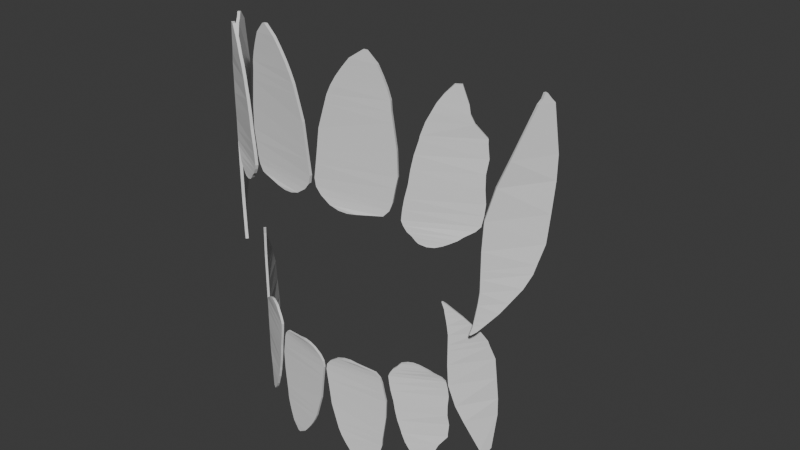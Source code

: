# Source: Fangs.blend  (saved by Blender 4.0.36; exported with 4.5.12 LTS)
import bpy
from mathutils import Matrix  # noqa: F401  (used for matrix-valued properties, if any)

bpy.ops.wm.read_factory_settings(use_empty=True)
scene = bpy.context.scene
scene.name = 'Scene'

# ---- collections
col_collection = bpy.data.collections.new('Collection'); scene.collection.children.link(col_collection)

# ---- world
world_world = bpy.data.worlds.new('World'); scene.world = world_world
world_world.use_nodes = True; world_world.node_tree.nodes.clear()
_N = world_world.node_tree.nodes; _L = world_world.node_tree.links
n0 = _N.new('ShaderNodeOutputWorld'); n0.name = 'World Output'; n0.location = (300, 300)
n1 = _N.new('ShaderNodeBackground'); n1.name = 'Background'; n1.location = (10, 300)
n1.inputs[0].default_value = (0.05088, 0.05088, 0.05088, 1.0)
_L.new(n1.outputs[0], n0.inputs[0])
n0.is_active_output = True
world_world.color = (0.05088, 0.05088, 0.05088)
world_world.use_sun_shadow = False
world_world.sun_shadow_jitter_overblur = 0.0

# ---- meshes
me_plane_001 = bpy.data.meshes.new('Plane.001')
me_plane_001.from_pydata([(0.5772, -0.9091, 1.451), (0.1191, -0.9949, 1.484), (0.6051, -0.9002, 1.113), (0.04594, -0.998, 1.154), (0.5998, -0.9019, 1.281), (0.0679, -0.9971, 1.32), (0.5894, -0.9052, 1.037), (0.03501, -0.9985, 1.077), (0.5715, -0.9109, 0.9374), (0.02048, -0.9991, 0.9773), (0.5528, -0.9168, 0.8846), (0.03038, -0.9987, 0.9224), (0.5134, -0.9293, 0.8419), (0.06834, -0.9971, 0.874), (0.3363, -0.9703, 0.8123), (0.1373, -0.9941, 0.8266), (0.2684, -0.9796, 0.8013), (0.2034, -0.988, 0.8059), (0.4179, -0.9524, 1.861), (0.3925, -0.958, 1.863), (0.5678, -0.912, 1.518), (0.5636, -0.9134, 1.585), (0.5439, -0.9196, 1.653), (0.5173, -0.9281, 1.721), (0.4856, -0.9376, 1.79), (0.3064, -0.9747, 1.803), (0.2551, -0.9813, 1.74), (0.209, -0.9873, 1.677), (0.1702, -0.9923, 1.613), (0.1394, -0.994, 1.549), (1.311, -0.285, 1.256), (1.155, -0.5524, 1.256), (1.293, -0.3289, 1.585), (1.245, -0.4271, 1.585), (1.282, -0.3516, 1.612), (1.255, -0.406, 1.612), (1.269, -0.3784, 1.649), (1.261, -0.3934, 1.649), (1.31, -0.2875, 1.087), (1.102, -0.6044, 1.087), (1.303, -0.3099, 0.8711), (1.057, -0.649, 0.8711), (1.293, -0.3288, 0.6733), (1.05, -0.6564, 0.6733), (1.269, -0.3784, 0.5388), (1.05, -0.6564, 0.5388), (1.259, -0.3974, 0.4808), (1.05, -0.6564, 0.4808), (1.228, -0.4521, 0.3885), (1.05, -0.6564, 0.3885), (1.178, -0.5202, 0.2988), (1.041, -0.6627, 0.2988), (1.14, -0.567, 0.2329), (1.033, -0.669, 0.2329), (1.098, -0.6086, 0.1781), (1.025, -0.6748, 0.1781), (1.074, -0.6323, 0.1472), (1.021, -0.6775, 0.1472), (1.042, -0.6623, 0.1066), (1.011, -0.6849, 0.1066), (1.014, -0.683, 0.083), (1.005, -0.6897, 0.083), (1.062, -0.6438, 1.368), (0.7236, -0.8538, 1.368), (0.9401, -0.7381, 1.72), (0.9007, -0.7626, 1.72), (0.9562, -0.7261, 1.661), (0.9723, -0.714, 1.602), (0.9792, -0.7089, 1.544), (1.002, -0.6915, 1.485), (0.7578, -0.8391, 1.485), (0.786, -0.8269, 1.544), (0.813, -0.8125, 1.602), (0.8507, -0.791, 1.661), (1.062, -0.6438, 1.398), (0.7295, -0.8513, 1.398), (1.062, -0.6438, 0.9855), (0.6441, -0.8878, 0.9855), (1.069, -0.6375, 1.273), (1.057, -0.6492, 1.177), (1.057, -0.6492, 1.081), (0.6651, -0.879, 1.081), (0.678, -0.8734, 1.177), (0.6967, -0.8654, 1.273), (1.056, -0.6501, 0.9104), (0.6319, -0.8917, 0.9104), (1.045, -0.6602, 0.8392), (0.6247, -0.894, 0.8392), (1.019, -0.6791, 0.8061), (0.6367, -0.8902, 0.8061), (0.9625, -0.7213, 0.7667), (0.6598, -0.8813, 0.7667), (0.935, -0.7418, 0.7413), (0.6879, -0.8692, 0.7413), (0.892, -0.7676, 0.7158), (0.7071, -0.8609, 0.7158), (0.8588, -0.7864, 0.698), (0.7247, -0.8533, 0.698), (0.8148, -0.8114, 0.6827), (0.7711, -0.8333, 0.6827), (0.5706, -0.889, 1.451), (0.1178, -0.9738, 1.484), (0.5982, -0.8802, 1.113), (0.04544, -0.9769, 1.154), (0.593, -0.8819, 1.281), (0.06715, -0.976, 1.32), (0.5827, -0.8851, 1.037), (0.03463, -0.9774, 1.077), (0.5651, -0.8907, 0.9374), (0.02026, -0.978, 0.9773), (0.5465, -0.8966, 0.8846), (0.03005, -0.9776, 0.9224), (0.5077, -0.909, 0.8419), (0.0676, -0.976, 0.874), (0.3326, -0.9495, 0.8123), (0.1358, -0.973, 0.8266), (0.2654, -0.9587, 0.8013), (0.2011, -0.967, 0.8059), (0.4132, -0.9318, 1.861), (0.3881, -0.9373, 1.863), (0.5614, -0.8919, 1.518), (0.5572, -0.8932, 1.585), (0.5378, -0.8994, 1.653), (0.5115, -0.9077, 1.721), (0.4802, -0.9172, 1.79), (0.303, -0.9539, 1.803), (0.2523, -0.9604, 1.74), (0.2067, -0.9663, 1.677), (0.1683, -0.9712, 1.613), (0.1379, -0.9729, 1.549), (1.291, -0.2779, 1.256), (1.139, -0.5386, 1.256), (1.274, -0.3206, 1.585), (1.226, -0.4163, 1.585), (1.263, -0.3427, 1.612), (1.237, -0.3957, 1.612), (1.25, -0.3688, 1.649), (1.243, -0.3835, 1.649), (1.29, -0.2803, 1.087), (1.087, -0.5895, 1.087), (1.283, -0.3021, 0.8711), (1.043, -0.6331, 0.8711), (1.274, -0.3205, 0.6733), (1.036, -0.6404, 0.6733), (1.25, -0.3689, 0.5388), (1.036, -0.6404, 0.5388), (1.241, -0.3873, 0.4808), (1.036, -0.6404, 0.4808), (1.21, -0.4407, 0.3885), (1.036, -0.6404, 0.3885), (1.162, -0.5072, 0.2988), (1.028, -0.6466, 0.2988), (1.124, -0.5529, 0.2329), (1.019, -0.6528, 0.2329), (1.083, -0.5936, 0.1781), (1.012, -0.6585, 0.1781), (1.06, -0.6167, 0.1472), (1.008, -0.661, 0.1472), (1.028, -0.6462, 0.1066), (0.9983, -0.6683, 0.1066), (1.001, -0.6665, 0.083), (0.9919, -0.6731, 0.083), (1.048, -0.628, 1.368), (0.7151, -0.8345, 1.368), (0.9283, -0.7205, 1.72), (0.8895, -0.7447, 1.72), (0.9441, -0.7087, 1.661), (0.9599, -0.6969, 1.602), (0.9667, -0.6919, 1.544), (0.9895, -0.6748, 1.485), (0.7488, -0.8199, 1.485), (0.7766, -0.808, 1.544), (0.8032, -0.7937, 1.602), (0.8404, -0.7726, 1.661), (1.048, -0.6281, 1.398), (0.7209, -0.8319, 1.398), (1.048, -0.628, 0.9855), (0.6367, -0.868, 0.9855), (1.054, -0.6219, 1.273), (1.043, -0.6333, 1.177), (1.043, -0.6333, 1.081), (0.6575, -0.8593, 1.081), (0.6702, -0.8538, 1.177), (0.6886, -0.8459, 1.273), (1.042, -0.6342, 0.9104), (0.6247, -0.8718, 0.9104), (1.031, -0.6441, 0.8392), (0.6175, -0.8741, 0.8392), (1.006, -0.6626, 0.8061), (0.6294, -0.8703, 0.8061), (0.9503, -0.7041, 0.7667), (0.6523, -0.8615, 0.7667), (0.9233, -0.7242, 0.7413), (0.6799, -0.8496, 0.7413), (0.881, -0.7495, 0.7158), (0.6989, -0.8414, 0.7158), (0.8483, -0.7681, 0.698), (0.7162, -0.834, 0.698), (0.805, -0.7927, 0.6827), (0.762, -0.8143, 0.6827), (0.4543, -0.8748, -0.8421), (0.09058, -0.9429, -0.8685), (0.4765, -0.8677, -0.5738), (0.03253, -0.9454, -0.606), (0.4723, -0.869, -0.7075), (0.04996, -0.9446, -0.7381), (0.4641, -0.8717, -0.5135), (0.02385, -0.9458, -0.5454), (0.4499, -0.8762, -0.4344), (0.01231, -0.9463, -0.4661), (0.4349, -0.8809, -0.3925), (0.02017, -0.9459, -0.4225), (0.4037, -0.8908, -0.3586), (0.05032, -0.9446, -0.3841), (0.2631, -0.9234, -0.3351), (0.1051, -0.9423, -0.3464), (0.2091, -0.9308, -0.3263), (0.1575, -0.9374, -0.33), (0.3278, -0.9092, -1.168), (0.3077, -0.9136, -1.169), (0.4469, -0.8771, -0.8954), (0.4436, -0.8782, -0.9484), (0.4279, -0.8831, -1.002), (0.4068, -0.8898, -1.057), (0.3816, -0.8974, -1.111), (0.2393, -0.9269, -1.122), (0.1986, -0.9321, -1.072), (0.162, -0.9368, -1.022), (0.1312, -0.9408, -0.9711), (0.1068, -0.9422, -0.9201), (1.037, -0.3792, -0.6875), (0.9127, -0.5916, -0.6875), (1.023, -0.4141, -0.9487), (0.9843, -0.492, -0.9487), (1.014, -0.4321, -0.9697), (0.9926, -0.4753, -0.9697), (1.003, -0.4534, -0.9992), (0.9975, -0.4653, -0.9992), (1.036, -0.3812, -0.5535), (0.8711, -0.6328, -0.5535), (1.03, -0.399, -0.3818), (0.8354, -0.6682, -0.3818), (1.023, -0.414, -0.2247), (0.8294, -0.6741, -0.2247), (1.003, -0.4534, -0.1179), (0.8294, -0.6741, -0.1179), (0.996, -0.4684, -0.07184), (0.8294, -0.6741, -0.07184), (0.9711, -0.5119, 0.001458), (0.8294, -0.6741, 0.001458), (0.9315, -0.566, 0.07266), (0.8227, -0.6791, 0.07266), (0.9011, -0.6031, 0.125), (0.816, -0.6842, 0.125), (0.8677, -0.6362, 0.1685), (0.8098, -0.6888, 0.1685), (0.8488, -0.655, 0.193), (0.807, -0.6909, 0.193), (0.8231, -0.6788, 0.2253), (0.7991, -0.6967, 0.2253), (0.8011, -0.6952, 0.244), (0.794, -0.7006, 0.244), (0.8395, -0.6641, -0.7765), (0.5706, -0.8309, -0.7765), (0.7425, -0.739, -1.055), (0.7112, -0.7585, -1.055), (0.7553, -0.7294, -1.009), (0.7681, -0.7199, -0.9625), (0.7736, -0.7158, -0.916), (0.792, -0.702, -0.8695), (0.5977, -0.8192, -0.8695), (0.6201, -0.8095, -0.916), (0.6416, -0.798, -0.9625), (0.6715, -0.781, -1.009), (0.8395, -0.6642, -0.7998), (0.5753, -0.8288, -0.7998), (0.8395, -0.6641, -0.4726), (0.5074, -0.8579, -0.4726), (0.8445, -0.6591, -0.7005), (0.8352, -0.6684, -0.6245), (0.8352, -0.6684, -0.5485), (0.5242, -0.8508, -0.5485), (0.5344, -0.8465, -0.6245), (0.5492, -0.8401, -0.7005), (0.8345, -0.6691, -0.413), (0.4978, -0.861, -0.413), (0.8255, -0.6771, -0.3564), (0.492, -0.8628, -0.3564), (0.8053, -0.6921, -0.3302), (0.5016, -0.8598, -0.3302), (0.7603, -0.7257, -0.2988), (0.52, -0.8527, -0.2988), (0.7385, -0.742, -0.2786), (0.5422, -0.8431, -0.2786), (0.7043, -0.7624, -0.2584), (0.5575, -0.8365, -0.2584), (0.6779, -0.7774, -0.2443), (0.5714, -0.8305, -0.2443), (0.643, -0.7972, -0.2322), (0.6083, -0.8146, -0.2322), (0.4491, -0.8588, -0.8421), (0.08955, -0.9262, -0.8685), (0.471, -0.8519, -0.5738), (0.03213, -0.9286, -0.606), (0.4669, -0.8532, -0.7075), (0.04937, -0.9279, -0.7381), (0.4588, -0.8557, -0.5135), (0.02355, -0.929, -0.5454), (0.4447, -0.8602, -0.4344), (0.01213, -0.9295, -0.4661), (0.43, -0.8649, -0.3925), (0.01991, -0.9291, -0.4225), (0.3991, -0.8747, -0.3586), (0.04972, -0.9279, -0.3841), (0.2602, -0.9068, -0.3351), (0.1039, -0.9255, -0.3464), (0.2068, -0.9142, -0.3263), (0.1557, -0.9207, -0.33), (0.3242, -0.8928, -1.168), (0.3042, -0.8972, -1.169), (0.4418, -0.8611, -0.8954), (0.4385, -0.8622, -0.9484), (0.4231, -0.8671, -1.002), (0.4022, -0.8737, -1.057), (0.3773, -0.8812, -1.111), (0.2366, -0.9103, -1.122), (0.1964, -0.9155, -1.072), (0.1602, -0.9202, -1.022), (0.1297, -0.9241, -0.9711), (0.1056, -0.9255, -0.9201), (1.021, -0.3736, -0.6875), (0.9, -0.5806, -0.6875), (1.007, -0.4075, -0.9487), (0.9699, -0.4835, -0.9487), (0.9987, -0.425, -0.9697), (0.9779, -0.4672, -0.9697), (0.9885, -0.4458, -0.9992), (0.9827, -0.4574, -0.9992), (1.021, -0.3755, -0.5535), (0.8592, -0.621, -0.5535), (1.015, -0.3928, -0.3818), (0.8243, -0.6556, -0.3818), (1.007, -0.4074, -0.2247), (0.8185, -0.6614, -0.2247), (0.9884, -0.4458, -0.1179), (0.8185, -0.6614, -0.1179), (0.9812, -0.4605, -0.07184), (0.8185, -0.6614, -0.07184), (0.957, -0.5029, 0.001458), (0.8185, -0.6614, 0.001458), (0.9183, -0.5556, 0.07266), (0.8119, -0.6663, 0.07266), (0.8886, -0.5919, 0.125), (0.8053, -0.6712, 0.125), (0.8559, -0.6243, 0.1685), (0.7992, -0.6758, 0.1685), (0.8374, -0.6426, 0.193), (0.7965, -0.6778, 0.193), (0.8123, -0.666, 0.2253), (0.7887, -0.6836, 0.2253), (0.7907, -0.6821, 0.244), (0.7837, -0.6874, 0.244), (0.8283, -0.6516, -0.7765), (0.5638, -0.8155, -0.7765), (0.7331, -0.7251, -1.055), (0.7023, -0.7442, -1.055), (0.7457, -0.7157, -1.009), (0.7582, -0.7063, -0.9625), (0.7636, -0.7023, -0.916), (0.7818, -0.6888, -0.8695), (0.5906, -0.804, -0.8695), (0.6127, -0.7945, -0.916), (0.6338, -0.7832, -0.9625), (0.6633, -0.7664, -1.009), (0.8283, -0.6516, -0.7998), (0.5685, -0.8135, -0.7998), (0.8283, -0.6516, -0.4726), (0.5016, -0.8422, -0.4726), (0.8333, -0.6467, -0.7005), (0.8241, -0.6558, -0.6245), (0.8241, -0.6558, -0.5485), (0.5181, -0.8352, -0.5485), (0.5282, -0.8309, -0.6245), (0.5428, -0.8246, -0.7005), (0.8234, -0.6565, -0.413), (0.4921, -0.8452, -0.413), (0.8146, -0.6643, -0.3564), (0.4864, -0.847, -0.3564), (0.7948, -0.6791, -0.3302), (0.4958, -0.844, -0.3302), (0.7506, -0.712, -0.2988), (0.5139, -0.837, -0.2988), (0.7292, -0.728, -0.2786), (0.5359, -0.8275, -0.2786), (0.6955, -0.7481, -0.2584), (0.551, -0.821, -0.2584), (0.6696, -0.7628, -0.2443), (0.5647, -0.8151, -0.2443), (0.6352, -0.7824, -0.2322), (0.6011, -0.7995, -0.2322)], [], [(4, 5, 3, 2), (0, 1, 5, 4), (2, 3, 7, 6), (6, 7, 9, 8), (8, 9, 11, 10), (10, 11, 13, 12), (12, 13, 15, 14), (14, 15, 17, 16), (25, 24, 18, 19), (1, 0, 20, 29), (29, 20, 21, 28), (28, 21, 22, 27), (27, 22, 23, 26), (26, 23, 24, 25), (30, 32, 33, 31), (32, 34, 35, 33), (34, 36, 37, 35), (31, 39, 38, 30), (39, 41, 40, 38), (41, 43, 42, 40), (43, 45, 44, 42), (45, 47, 46, 44), (47, 49, 48, 46), (49, 51, 50, 48), (51, 53, 52, 50), (53, 55, 54, 52), (55, 57, 56, 54), (57, 59, 58, 56), (59, 61, 60, 58), (66, 64, 65, 73), (69, 68, 71, 70), (68, 67, 72, 71), (67, 66, 73, 72), (62, 74, 75, 63), (81, 77, 76, 80), (63, 83, 78, 62), (83, 82, 79, 78), (82, 81, 80, 79), (77, 85, 84, 76), (85, 87, 86, 84), (87, 89, 88, 86), (89, 91, 90, 88), (91, 93, 92, 90), (93, 95, 94, 92), (95, 97, 96, 94), (97, 99, 98, 96), (104, 102, 103, 105), (100, 104, 105, 101), (102, 106, 107, 103), (106, 108, 109, 107), (108, 110, 111, 109), (110, 112, 113, 111), (112, 114, 115, 113), (114, 116, 117, 115), (125, 119, 118, 124), (101, 129, 120, 100), (129, 128, 121, 120), (128, 127, 122, 121), (127, 126, 123, 122), (126, 125, 124, 123), (130, 131, 133, 132), (132, 133, 135, 134), (134, 135, 137, 136), (131, 130, 138, 139), (139, 138, 140, 141), (141, 140, 142, 143), (143, 142, 144, 145), (145, 144, 146, 147), (147, 146, 148, 149), (149, 148, 150, 151), (151, 150, 152, 153), (153, 152, 154, 155), (155, 154, 156, 157), (157, 156, 158, 159), (159, 158, 160, 161), (166, 173, 165, 164), (169, 170, 171, 168), (168, 171, 172, 167), (167, 172, 173, 166), (162, 163, 175, 174), (181, 180, 176, 177), (163, 162, 178, 183), (183, 178, 179, 182), (182, 179, 180, 181), (177, 176, 184, 185), (185, 184, 186, 187), (187, 186, 188, 189), (189, 188, 190, 191), (191, 190, 192, 193), (193, 192, 194, 195), (195, 194, 196, 197), (197, 196, 198, 199), (24, 23, 123, 124), (56, 58, 158, 156), (25, 19, 119, 125), (86, 88, 188, 186), (59, 57, 157, 159), (26, 25, 125, 126), (89, 87, 187, 189), (60, 61, 161, 160), (27, 26, 126, 127), (58, 60, 160, 158), (28, 27, 127, 128), (88, 90, 190, 188), (61, 59, 159, 161), (29, 28, 128, 129), (91, 89, 189, 191), (74, 62, 162, 174), (90, 92, 192, 190), (73, 65, 165, 173), (93, 91, 191, 193), (65, 64, 164, 165), (64, 66, 166, 164), (92, 94, 194, 192), (66, 67, 167, 166), (32, 30, 130, 132), (95, 93, 193, 195), (67, 68, 168, 167), (68, 69, 169, 168), (31, 33, 133, 131), (94, 96, 196, 194), (97, 95, 195, 197), (98, 99, 199, 198), (33, 35, 135, 133), (96, 98, 198, 196), (70, 71, 171, 170), (34, 32, 132, 134), (99, 97, 197, 199), (71, 72, 172, 171), (37, 36, 136, 137), (72, 73, 173, 172), (35, 37, 137, 135), (0, 4, 104, 100), (36, 34, 134, 136), (3, 5, 105, 103), (30, 38, 138, 130), (39, 31, 131, 139), (4, 2, 102, 104), (5, 1, 101, 105), (38, 40, 140, 138), (63, 75, 175, 163), (41, 39, 139, 141), (9, 7, 107, 109), (40, 42, 142, 140), (7, 3, 103, 107), (43, 41, 141, 143), (2, 6, 106, 102), (42, 44, 144, 142), (6, 8, 108, 106), (45, 43, 143, 145), (11, 9, 109, 111), (44, 46, 146, 144), (8, 10, 110, 108), (80, 76, 176, 180), (47, 45, 145, 147), (83, 63, 163, 183), (13, 11, 111, 113), (62, 78, 178, 162), (46, 48, 148, 146), (10, 12, 112, 110), (78, 79, 179, 178), (49, 47, 147, 149), (79, 80, 180, 179), (15, 13, 113, 115), (77, 81, 181, 177), (48, 50, 150, 148), (12, 14, 114, 112), (81, 82, 182, 181), (51, 49, 149, 151), (16, 17, 117, 116), (82, 83, 183, 182), (17, 15, 115, 117), (50, 52, 152, 150), (14, 16, 116, 114), (53, 51, 151, 153), (19, 18, 118, 119), (18, 24, 124, 118), (52, 54, 154, 152), (1, 29, 129, 101), (76, 84, 184, 176), (55, 53, 153, 155), (20, 0, 100, 120), (85, 77, 177, 185), (21, 20, 120, 121), (54, 56, 156, 154), (22, 21, 121, 122), (84, 86, 186, 184), (57, 55, 155, 157), (23, 22, 122, 123), (87, 85, 185, 187), (170, 175, 75, 70), (69, 70, 75, 74), (169, 69, 74, 174), (169, 174, 175, 170), (204, 202, 203, 205), (200, 204, 205, 201), (202, 206, 207, 203), (206, 208, 209, 207), (208, 210, 211, 209), (210, 212, 213, 211), (212, 214, 215, 213), (214, 216, 217, 215), (225, 219, 218, 224), (201, 229, 220, 200), (229, 228, 221, 220), (228, 227, 222, 221), (227, 226, 223, 222), (226, 225, 224, 223), (230, 231, 233, 232), (232, 233, 235, 234), (234, 235, 237, 236), (231, 230, 238, 239), (239, 238, 240, 241), (241, 240, 242, 243), (243, 242, 244, 245), (245, 244, 246, 247), (247, 246, 248, 249), (249, 248, 250, 251), (251, 250, 252, 253), (253, 252, 254, 255), (255, 254, 256, 257), (257, 256, 258, 259), (259, 258, 260, 261), (266, 273, 265, 264), (269, 270, 271, 268), (268, 271, 272, 267), (267, 272, 273, 266), (262, 263, 275, 274), (281, 280, 276, 277), (263, 262, 278, 283), (283, 278, 279, 282), (282, 279, 280, 281), (277, 276, 284, 285), (285, 284, 286, 287), (287, 286, 288, 289), (289, 288, 290, 291), (291, 290, 292, 293), (293, 292, 294, 295), (295, 294, 296, 297), (297, 296, 298, 299), (304, 305, 303, 302), (300, 301, 305, 304), (302, 303, 307, 306), (306, 307, 309, 308), (308, 309, 311, 310), (310, 311, 313, 312), (312, 313, 315, 314), (314, 315, 317, 316), (325, 324, 318, 319), (301, 300, 320, 329), (329, 320, 321, 328), (328, 321, 322, 327), (327, 322, 323, 326), (326, 323, 324, 325), (330, 332, 333, 331), (332, 334, 335, 333), (334, 336, 337, 335), (331, 339, 338, 330), (339, 341, 340, 338), (341, 343, 342, 340), (343, 345, 344, 342), (345, 347, 346, 344), (347, 349, 348, 346), (349, 351, 350, 348), (351, 353, 352, 350), (353, 355, 354, 352), (355, 357, 356, 354), (357, 359, 358, 356), (359, 361, 360, 358), (366, 364, 365, 373), (369, 368, 371, 370), (368, 367, 372, 371), (367, 366, 373, 372), (362, 374, 375, 363), (381, 377, 376, 380), (363, 383, 378, 362), (383, 382, 379, 378), (382, 381, 380, 379), (377, 385, 384, 376), (385, 387, 386, 384), (387, 389, 388, 386), (389, 391, 390, 388), (391, 393, 392, 390), (393, 395, 394, 392), (395, 397, 396, 394), (397, 399, 398, 396), (224, 324, 323, 223), (256, 356, 358, 258), (225, 325, 319, 219), (286, 386, 388, 288), (259, 359, 357, 257), (226, 326, 325, 225), (289, 389, 387, 287), (260, 360, 361, 261), (227, 327, 326, 226), (258, 358, 360, 260), (228, 328, 327, 227), (288, 388, 390, 290), (261, 361, 359, 259), (229, 329, 328, 228), (291, 391, 389, 289), (274, 374, 362, 262), (290, 390, 392, 292), (273, 373, 365, 265), (293, 393, 391, 291), (265, 365, 364, 264), (264, 364, 366, 266), (292, 392, 394, 294), (266, 366, 367, 267), (232, 332, 330, 230), (295, 395, 393, 293), (267, 367, 368, 268), (268, 368, 369, 269), (231, 331, 333, 233), (294, 394, 396, 296), (297, 397, 395, 295), (298, 398, 399, 299), (233, 333, 335, 235), (296, 396, 398, 298), (270, 370, 371, 271), (234, 334, 332, 232), (299, 399, 397, 297), (271, 371, 372, 272), (237, 337, 336, 236), (272, 372, 373, 273), (235, 335, 337, 237), (200, 300, 304, 204), (236, 336, 334, 234), (203, 303, 305, 205), (230, 330, 338, 238), (239, 339, 331, 231), (204, 304, 302, 202), (205, 305, 301, 201), (238, 338, 340, 240), (263, 363, 375, 275), (241, 341, 339, 239), (209, 309, 307, 207), (240, 340, 342, 242), (207, 307, 303, 203), (243, 343, 341, 241), (202, 302, 306, 206), (242, 342, 344, 244), (206, 306, 308, 208), (245, 345, 343, 243), (211, 311, 309, 209), (244, 344, 346, 246), (208, 308, 310, 210), (280, 380, 376, 276), (247, 347, 345, 245), (283, 383, 363, 263), (213, 313, 311, 211), (262, 362, 378, 278), (246, 346, 348, 248), (210, 310, 312, 212), (278, 378, 379, 279), (249, 349, 347, 247), (279, 379, 380, 280), (215, 315, 313, 213), (277, 377, 381, 281), (248, 348, 350, 250), (212, 312, 314, 214), (281, 381, 382, 282), (251, 351, 349, 249), (216, 316, 317, 217), (282, 382, 383, 283), (217, 317, 315, 215), (250, 350, 352, 252), (214, 314, 316, 216), (253, 353, 351, 251), (219, 319, 318, 218), (218, 318, 324, 224), (252, 352, 354, 254), (201, 301, 329, 229), (276, 376, 384, 284), (255, 355, 353, 253), (220, 320, 300, 200), (285, 385, 377, 277), (221, 321, 320, 220), (254, 354, 356, 256), (222, 322, 321, 221), (284, 384, 386, 286), (257, 357, 355, 255), (223, 323, 322, 222), (287, 387, 385, 285), (370, 270, 275, 375), (269, 274, 275, 270), (369, 374, 274, 269), (369, 370, 375, 374)])
_uv = me_plane_001.uv_layers.new(name='UVMap')
_uv.uv.foreach_set('vector', [0.1841, 0.7245, 0.0004231, 0.7125, 0.0007885, 0.6554, 0.1937, 0.6681, 0.1683, 0.7805, 0.009902, 0.7701, 0.0004231, 0.7125, 0.1841, 0.7245, 0.1937, 0.6681, 0.0007885, 0.6554, 0.0006661, 0.6292, 0.1918, 0.6417, 0.1918, 0.6417, 0.0006661, 0.6292, 0.0004231, 0.5949, 0.1901, 0.6073, 0.1901, 0.6073, 0.0004231, 0.5949, 0.006274, 0.5769, 0.186, 0.5886, 0.186, 0.5886, 0.006274, 0.5769, 0.02122, 0.5623, 0.1743, 0.5722, 0.1743, 0.5722, 0.02122, 0.5623, 0.0465, 0.5492, 0.1147, 0.5532, 0.1147, 0.5532, 0.0465, 0.5492, 0.06974, 0.5451, 0.09202, 0.5464, 0.05839, 0.8862, 0.1206, 0.8902, 0.09399, 0.9111, 0.08515, 0.9105, 0.009902, 0.7701, 0.1683, 0.7805, 0.1619, 0.8026, 0.0137, 0.793, 0.0137, 0.793, 0.1619, 0.8026, 0.1574, 0.8249, 0.02101, 0.816, 0.02101, 0.816, 0.1574, 0.8249, 0.1474, 0.8468, 0.03123, 0.8393, 0.03123, 0.8393, 0.1474, 0.8468, 0.1349, 0.8686, 0.04392, 0.8627, 0.04392, 0.8627, 0.1349, 0.8686, 0.1206, 0.8902, 0.05839, 0.8862, 0.1369, 0.4151, 0.1097, 0.5246, 0.07265, 0.5209, 0.03216, 0.4043, 0.1097, 0.5246, 0.1002, 0.5327, 0.07969, 0.5307, 0.07265, 0.5209, 0.1002, 0.5327, 0.08884, 0.5443, 0.08316, 0.5437, 0.07969, 0.5307, 0.03216, 0.4043, 0.01378, 0.3444, 0.1419, 0.3579, 0.1369, 0.4151, 0.01378, 0.3444, 0.0004231, 0.2691, 0.1419, 0.284, 0.1419, 0.3579, 0.0004231, 0.2691, 0.003969, 0.2018, 0.1419, 0.2164, 0.1419, 0.284, 0.003969, 0.2018, 0.008729, 0.1564, 0.1283, 0.1689, 0.1419, 0.2164, 0.008729, 0.1564, 0.01077, 0.1368, 0.1234, 0.1485, 0.1283, 0.1689, 0.01077, 0.1368, 0.01396, 0.1056, 0.1056, 0.1149, 0.1234, 0.1485, 0.01396, 0.1056, 0.01349, 0.0749, 0.08032, 0.08163, 0.1056, 0.1149, 0.01349, 0.0749, 0.01217, 0.05225, 0.06218, 0.05722, 0.08032, 0.08163, 0.01217, 0.05225, 0.01074, 0.0334, 0.04402, 0.03671, 0.06218, 0.05722, 0.01074, 0.0334, 0.01028, 0.0228, 0.03372, 0.02512, 0.04402, 0.03671, 0.01028, 0.0228, 0.007442, 0.008656, 0.02019, 0.009898, 0.03372, 0.02512, 0.007442, 0.008656, 0.00547, 0.0004231, 0.009274, 0.0007937, 0.02019, 0.009898, 0.4835, 0.4697, 0.5018, 0.4801, 0.4988, 0.4956, 0.4756, 0.511, 0.4286, 0.4393, 0.4463, 0.4527, 0.4318, 0.5282, 0.4103, 0.5346, 0.4463, 0.4527, 0.4653, 0.4593, 0.4533, 0.5218, 0.4318, 0.5282, 0.4653, 0.4593, 0.4835, 0.4697, 0.4756, 0.511, 0.4533, 0.5218, 0.3942, 0.4064, 0.4039, 0.4083, 0.379, 0.5392, 0.3688, 0.5394, 0.2689, 0.5421, 0.2355, 0.5436, 0.2664, 0.382, 0.2979, 0.3906, 0.3688, 0.5394, 0.335, 0.543, 0.3628, 0.3974, 0.3942, 0.4064, 0.335, 0.543, 0.3017, 0.5436, 0.3298, 0.3967, 0.3628, 0.3974, 0.3017, 0.5436, 0.2689, 0.5421, 0.2979, 0.3906, 0.3298, 0.3967, 0.2355, 0.5436, 0.2096, 0.543, 0.2408, 0.3801, 0.2664, 0.382, 0.2096, 0.543, 0.1854, 0.5409, 0.216, 0.3805, 0.2408, 0.3801, 0.1854, 0.5409, 0.1751, 0.5347, 0.2029, 0.3889, 0.216, 0.3805, 0.1751, 0.5347, 0.1635, 0.524, 0.1849, 0.4097, 0.2029, 0.3889, 0.1635, 0.524, 0.1568, 0.5122, 0.1741, 0.4194, 0.1849, 0.4097, 0.1568, 0.5122, 0.1496, 0.5037, 0.1624, 0.4345, 0.1741, 0.4194, 0.1496, 0.5037, 0.1448, 0.4962, 0.1541, 0.4461, 0.1624, 0.4345, 0.1448, 0.4962, 0.1428, 0.4784, 0.1458, 0.462, 0.1541, 0.4461, 0.2041, 0.7241, 0.1946, 0.6676, 0.3854, 0.6556, 0.3857, 0.7126, 0.2197, 0.7801, 0.2041, 0.7241, 0.3857, 0.7126, 0.3763, 0.7703, 0.1946, 0.6676, 0.1965, 0.6413, 0.3855, 0.6294, 0.3854, 0.6556, 0.1965, 0.6413, 0.1981, 0.6069, 0.3857, 0.5951, 0.3855, 0.6294, 0.1981, 0.6069, 0.2022, 0.5883, 0.3799, 0.5771, 0.3857, 0.5951, 0.2022, 0.5883, 0.2138, 0.5719, 0.3651, 0.5624, 0.3799, 0.5771, 0.2138, 0.5719, 0.2727, 0.553, 0.3401, 0.5493, 0.3651, 0.5624, 0.2727, 0.553, 0.2951, 0.5464, 0.3171, 0.5451, 0.3401, 0.5493, 0.3284, 0.8862, 0.3019, 0.9104, 0.2932, 0.9109, 0.2669, 0.89, 0.3763, 0.7703, 0.3726, 0.7931, 0.226, 0.8023, 0.2197, 0.7801, 0.3726, 0.7931, 0.3653, 0.8161, 0.2305, 0.8245, 0.226, 0.8023, 0.3653, 0.8161, 0.3552, 0.8393, 0.2404, 0.8465, 0.2305, 0.8245, 0.3552, 0.8393, 0.3427, 0.8627, 0.2528, 0.8683, 0.2404, 0.8465, 0.3427, 0.8627, 0.3284, 0.8862, 0.2669, 0.89, 0.2528, 0.8683, 0.5567, 0.1337, 0.5464, 0.03156, 0.6628, 0.07112, 0.6663, 0.1072, 0.6663, 0.1072, 0.6628, 0.07112, 0.6725, 0.07798, 0.6745, 0.09798, 0.6745, 0.09798, 0.6725, 0.07798, 0.6855, 0.08136, 0.686, 0.08689, 0.5464, 0.03156, 0.5567, 0.1337, 0.4995, 0.1386, 0.4867, 0.01354, 0.4867, 0.01354, 0.4995, 0.1386, 0.4256, 0.1386, 0.4114, 0.0004231, 0.4114, 0.0004231, 0.4256, 0.1386, 0.358, 0.1386, 0.3441, 0.003861, 0.3441, 0.003861, 0.358, 0.1386, 0.3106, 0.1254, 0.2987, 0.008499, 0.2987, 0.008499, 0.3106, 0.1254, 0.2902, 0.1206, 0.2791, 0.01049, 0.2791, 0.01049, 0.2902, 0.1206, 0.2568, 0.1032, 0.2479, 0.0136, 0.2479, 0.0136, 0.2568, 0.1032, 0.2236, 0.07851, 0.2172, 0.01312, 0.2172, 0.01312, 0.2236, 0.07851, 0.1993, 0.06079, 0.1945, 0.0118, 0.1945, 0.0118, 0.1993, 0.06079, 0.1789, 0.043, 0.1757, 0.01038, 0.1757, 0.01038, 0.1789, 0.043, 0.1673, 0.03291, 0.1651, 0.00993, 0.1651, 0.00993, 0.1673, 0.03291, 0.1522, 0.01964, 0.151, 0.007127, 0.151, 0.007127, 0.1522, 0.01964, 0.1431, 0.008921, 0.1428, 0.005185, 0.4748, 0.8856, 0.5154, 0.8779, 0.5003, 0.9011, 0.485, 0.9039, 0.4448, 0.8305, 0.5387, 0.8127, 0.5324, 0.8342, 0.458, 0.8483, 0.458, 0.8483, 0.5324, 0.8342, 0.526, 0.8557, 0.4645, 0.8673, 0.4645, 0.8673, 0.526, 0.8557, 0.5154, 0.8779, 0.4748, 0.8856, 0.4125, 0.796, 0.5434, 0.7713, 0.5431, 0.7815, 0.4144, 0.8057, 0.5461, 0.6715, 0.3969, 0.6996, 0.3885, 0.6681, 0.5475, 0.6381, 0.5434, 0.7713, 0.4125, 0.796, 0.4037, 0.7645, 0.5469, 0.7375, 0.5469, 0.7375, 0.4037, 0.7645, 0.4029, 0.7316, 0.5475, 0.7043, 0.5475, 0.7043, 0.4029, 0.7316, 0.3969, 0.6996, 0.5461, 0.6715, 0.5475, 0.6381, 0.3885, 0.6681, 0.3866, 0.6425, 0.5469, 0.6123, 0.5469, 0.6123, 0.3866, 0.6425, 0.3869, 0.6178, 0.5449, 0.588, 0.5449, 0.588, 0.3869, 0.6178, 0.3951, 0.6047, 0.5387, 0.5777, 0.5387, 0.5777, 0.3951, 0.6047, 0.4155, 0.5869, 0.5282, 0.566, 0.5282, 0.566, 0.4155, 0.5869, 0.4251, 0.5761, 0.5166, 0.5593, 0.5166, 0.5593, 0.4251, 0.5761, 0.4399, 0.5645, 0.5081, 0.5521, 0.5081, 0.5521, 0.4399, 0.5645, 0.4514, 0.5563, 0.5007, 0.5473, 0.5007, 0.5473, 0.4514, 0.5563, 0.4671, 0.548, 0.4831, 0.5451, 0.6463, 0.8724, 0.6203, 0.8722, 0.6203, 0.865, 0.6462, 0.8653, 0.7211, 0.534, 0.7009, 0.532, 0.7018, 0.5249, 0.7219, 0.5269, 0.7907, 0.6071, 0.8268, 0.6086, 0.8264, 0.6158, 0.7906, 0.6143, 0.6869, 0.6627, 0.7024, 0.6619, 0.703, 0.669, 0.6876, 0.6698, 0.6954, 0.4858, 0.7098, 0.4856, 0.7098, 0.4928, 0.6954, 0.4929, 0.7631, 0.6073, 0.7907, 0.6071, 0.7906, 0.6143, 0.7631, 0.6145, 0.7027, 0.7644, 0.7147, 0.7646, 0.7147, 0.7718, 0.7027, 0.7716, 0.6869, 0.7914, 0.687, 0.7876, 0.6942, 0.7876, 0.6941, 0.7914, 0.7365, 0.6074, 0.7631, 0.6073, 0.7631, 0.6145, 0.7366, 0.6146, 0.7009, 0.532, 0.6869, 0.5294, 0.688, 0.5223, 0.7018, 0.5249, 0.7111, 0.6076, 0.7365, 0.6074, 0.7366, 0.6146, 0.7113, 0.6148, 0.7024, 0.6619, 0.7299, 0.6606, 0.7301, 0.6678, 0.703, 0.669, 0.6869, 0.4859, 0.6954, 0.4858, 0.6954, 0.4929, 0.6869, 0.4931, 0.6869, 0.6086, 0.7111, 0.6076, 0.7113, 0.6148, 0.6871, 0.6158, 0.6869, 0.7646, 0.7027, 0.7644, 0.7027, 0.7716, 0.687, 0.7718, 0.8781, 0.5531, 0.8681, 0.5531, 0.8681, 0.5459, 0.878, 0.5459, 0.7299, 0.6606, 0.7444, 0.6599, 0.7444, 0.6671, 0.7301, 0.6678, 0.7566, 0.6331, 0.7844, 0.6333, 0.7841, 0.6405, 0.7565, 0.6402, 0.7415, 0.7186, 0.755, 0.7188, 0.7547, 0.726, 0.7413, 0.7258, 0.7844, 0.6333, 0.8002, 0.634, 0.7997, 0.6411, 0.7841, 0.6405, 0.7713, 0.7103, 0.7502, 0.7102, 0.7502, 0.7031, 0.7712, 0.7031, 0.7444, 0.6599, 0.7635, 0.6607, 0.7632, 0.6679, 0.7444, 0.6671, 0.7502, 0.7102, 0.7292, 0.7102, 0.7292, 0.703, 0.7502, 0.7031, 0.8571, 0.584, 0.7442, 0.5842, 0.7443, 0.577, 0.8571, 0.5768, 0.7303, 0.7185, 0.7415, 0.7186, 0.7413, 0.7258, 0.7302, 0.7257, 0.7292, 0.7102, 0.7091, 0.7103, 0.7091, 0.7031, 0.7292, 0.703, 0.7091, 0.7103, 0.6869, 0.7103, 0.687, 0.7031, 0.7091, 0.7031, 0.8259, 0.4712, 0.9493, 0.4744, 0.9489, 0.4815, 0.826, 0.4783, 0.7635, 0.6607, 0.7778, 0.6616, 0.7773, 0.6688, 0.7632, 0.6679, 0.7214, 0.7184, 0.7303, 0.7185, 0.7302, 0.7257, 0.7214, 0.7255, 0.6869, 0.7188, 0.7035, 0.7181, 0.7036, 0.7253, 0.6873, 0.726, 0.9493, 0.4744, 0.9613, 0.4757, 0.9607, 0.4829, 0.9489, 0.4815, 0.7778, 0.6616, 0.7957, 0.6627, 0.795, 0.6698, 0.7773, 0.6688, 0.6869, 0.634, 0.7093, 0.6329, 0.7095, 0.6401, 0.6871, 0.6411, 0.6993, 0.7496, 0.6869, 0.7496, 0.6872, 0.7424, 0.6994, 0.7424, 0.7035, 0.7181, 0.7214, 0.7184, 0.7214, 0.7255, 0.7036, 0.7253, 0.7093, 0.6329, 0.7318, 0.6328, 0.7319, 0.64, 0.7095, 0.6401, 0.7212, 0.7496, 0.7155, 0.7496, 0.7155, 0.7424, 0.721, 0.7424, 0.7318, 0.6328, 0.7566, 0.6331, 0.7565, 0.6402, 0.7319, 0.64, 0.9613, 0.4757, 0.9747, 0.4771, 0.9741, 0.4842, 0.9607, 0.4829, 0.8023, 0.6319, 0.7441, 0.6319, 0.7441, 0.6248, 0.8023, 0.6247, 0.7155, 0.7496, 0.6993, 0.7496, 0.6994, 0.7424, 0.7155, 0.7424, 0.6869, 0.6167, 0.7439, 0.6166, 0.7439, 0.6238, 0.6869, 0.6238, 0.7442, 0.5842, 0.6869, 0.584, 0.6869, 0.5768, 0.7443, 0.577, 0.7634, 0.4738, 0.8259, 0.4712, 0.826, 0.4783, 0.7637, 0.481, 0.7441, 0.6319, 0.6869, 0.6319, 0.6869, 0.6247, 0.7441, 0.6248, 0.7439, 0.6166, 0.8024, 0.6167, 0.8023, 0.6238, 0.7439, 0.6238, 0.8778, 0.5613, 0.8039, 0.5622, 0.8038, 0.555, 0.8777, 0.5541, 0.8706, 0.5141, 0.8808, 0.5141, 0.8808, 0.5213, 0.8706, 0.5212, 0.6869, 0.477, 0.7634, 0.4738, 0.7637, 0.481, 0.6873, 0.4842, 0.6167, 0.8733, 0.651, 0.8736, 0.651, 0.8808, 0.6167, 0.8805, 0.8039, 0.5622, 0.7363, 0.5621, 0.7363, 0.5549, 0.8038, 0.555, 0.651, 0.8736, 0.6772, 0.8739, 0.6772, 0.8811, 0.651, 0.8808, 0.8894, 0.4854, 0.9567, 0.4859, 0.9567, 0.4931, 0.8894, 0.4926, 0.7871, 0.6779, 0.7607, 0.6779, 0.7607, 0.6707, 0.787, 0.6707, 0.7363, 0.5621, 0.6869, 0.5613, 0.687, 0.5541, 0.7363, 0.5549, 0.7607, 0.6779, 0.7262, 0.6779, 0.7262, 0.6707, 0.7607, 0.6707, 0.8437, 0.4852, 0.8894, 0.4854, 0.8894, 0.4926, 0.8437, 0.4924, 0.5977, 0.8733, 0.6167, 0.8733, 0.6167, 0.8805, 0.5977, 0.8805, 0.8947, 0.5294, 0.8739, 0.5321, 0.8731, 0.525, 0.8938, 0.5223, 0.7262, 0.6779, 0.7071, 0.6779, 0.7071, 0.6707, 0.7262, 0.6707, 0.7699, 0.5532, 0.7373, 0.553, 0.7373, 0.5458, 0.7699, 0.546, 0.824, 0.4852, 0.8437, 0.4852, 0.8437, 0.4924, 0.824, 0.4923, 0.8366, 0.5139, 0.8706, 0.5141, 0.8706, 0.5212, 0.8366, 0.5211, 0.5768, 0.8735, 0.5977, 0.8733, 0.5977, 0.8805, 0.5769, 0.8807, 0.8681, 0.5531, 0.8354, 0.553, 0.8354, 0.5458, 0.8681, 0.5459, 0.8739, 0.5321, 0.8361, 0.536, 0.8356, 0.5289, 0.8731, 0.525, 0.7071, 0.6779, 0.6869, 0.6779, 0.687, 0.6707, 0.7071, 0.6707, 0.8354, 0.553, 0.8024, 0.5533, 0.8025, 0.5461, 0.8354, 0.5458, 0.7927, 0.4851, 0.824, 0.4852, 0.824, 0.4923, 0.7926, 0.4922, 0.8024, 0.5533, 0.7699, 0.5532, 0.7699, 0.546, 0.8025, 0.5461, 0.5484, 0.8739, 0.5768, 0.8735, 0.5769, 0.8807, 0.5486, 0.8811, 0.7371, 0.5136, 0.7705, 0.5137, 0.7705, 0.5209, 0.7371, 0.5208, 0.8361, 0.536, 0.7943, 0.5374, 0.7942, 0.5302, 0.8356, 0.5289, 0.6803, 0.8597, 0.6178, 0.8632, 0.6178, 0.856, 0.6795, 0.8526, 0.7705, 0.5137, 0.8034, 0.5138, 0.8034, 0.5209, 0.7705, 0.5209, 0.762, 0.4852, 0.7927, 0.4851, 0.7926, 0.4922, 0.762, 0.4924, 0.5942, 0.8624, 0.5719, 0.8615, 0.5724, 0.8544, 0.5944, 0.8553, 0.8034, 0.5138, 0.8366, 0.5139, 0.8366, 0.5211, 0.8034, 0.5209, 0.5719, 0.8615, 0.5484, 0.8597, 0.5491, 0.8526, 0.5724, 0.8544, 0.7943, 0.5374, 0.7639, 0.5373, 0.7642, 0.5301, 0.7942, 0.5302, 0.6178, 0.8632, 0.5942, 0.8624, 0.5944, 0.8553, 0.6178, 0.856, 0.7393, 0.4854, 0.762, 0.4852, 0.762, 0.4924, 0.7393, 0.4925, 0.6958, 0.7798, 0.6869, 0.7798, 0.6869, 0.7726, 0.6957, 0.7726, 0.68, 0.8712, 0.6463, 0.8724, 0.6462, 0.8653, 0.6798, 0.8641, 0.7639, 0.5373, 0.7366, 0.5352, 0.7372, 0.528, 0.7642, 0.5301, 0.8024, 0.6167, 0.8255, 0.6167, 0.8254, 0.6238, 0.8023, 0.6238, 0.7373, 0.553, 0.7116, 0.5531, 0.7117, 0.5459, 0.7373, 0.5458, 0.7204, 0.4855, 0.7393, 0.4854, 0.7393, 0.4925, 0.7204, 0.4927, 0.8253, 0.6319, 0.8023, 0.6319, 0.8023, 0.6247, 0.8253, 0.6247, 0.7112, 0.514, 0.7371, 0.5136, 0.7371, 0.5208, 0.7113, 0.5211, 0.5711, 0.8715, 0.5484, 0.8713, 0.5485, 0.8641, 0.5712, 0.8644, 0.7366, 0.5352, 0.7211, 0.534, 0.7219, 0.5269, 0.7372, 0.528, 0.5952, 0.8718, 0.5711, 0.8715, 0.5712, 0.8644, 0.5953, 0.8647, 0.7116, 0.5531, 0.6869, 0.553, 0.6869, 0.5458, 0.7117, 0.5459, 0.7098, 0.4856, 0.7204, 0.4855, 0.7204, 0.4927, 0.7098, 0.4928, 0.6203, 0.8722, 0.5952, 0.8718, 0.5953, 0.8647, 0.6203, 0.865, 0.6869, 0.5142, 0.7112, 0.514, 0.7113, 0.5211, 0.6869, 0.5214, 0.9123, 0.5214, 0.8808, 0.5213, 0.8808, 0.5141, 0.9124, 0.5142, 0.4286, 0.4393, 0.4103, 0.5346, 0.379, 0.5392, 0.4039, 0.4083, 0.7264, 0.7344, 0.7265, 0.7415, 0.6869, 0.7415, 0.6871, 0.7344, 0.4448, 0.8305, 0.4144, 0.8057, 0.5431, 0.7815, 0.5387, 0.8127, 0.8463, 0.008647, 0.8945, 0.0004231, 0.9053, 0.1653, 0.8566, 0.1656, 0.7985, 0.02213, 0.8463, 0.008647, 0.8566, 0.1656, 0.8073, 0.1575, 0.8945, 0.0004231, 0.917, 0.0021, 0.9277, 0.1654, 0.9053, 0.1653, 0.917, 0.0021, 0.9464, 0.003509, 0.957, 0.1656, 0.9277, 0.1654, 0.9464, 0.003509, 0.9624, 0.007024, 0.9724, 0.1606, 0.957, 0.1656, 0.9624, 0.007024, 0.9764, 0.01707, 0.9849, 0.1478, 0.9724, 0.1606, 0.9764, 0.01707, 0.9927, 0.06799, 0.9961, 0.1262, 0.9849, 0.1478, 0.9927, 0.06799, 0.9985, 0.08732, 0.9996, 0.1064, 0.9961, 0.1262, 0.7081, 0.1161, 0.6874, 0.0932, 0.6869, 0.08564, 0.7047, 0.06291, 0.8073, 0.1575, 0.7878, 0.1542, 0.7796, 0.02758, 0.7985, 0.02213, 0.7878, 0.1542, 0.7681, 0.148, 0.7605, 0.03146, 0.7796, 0.02758, 0.7681, 0.148, 0.7482, 0.1393, 0.7418, 0.04003, 0.7605, 0.03146, 0.7482, 0.1393, 0.7282, 0.1284, 0.7232, 0.05071, 0.7418, 0.04003, 0.7282, 0.1284, 0.7081, 0.1161, 0.7047, 0.06291, 0.7232, 0.05071, 0.2531, 0.1437, 0.2624, 0.2332, 0.1627, 0.1986, 0.1595, 0.167, 0.1595, 0.167, 0.1627, 0.1986, 0.1544, 0.1926, 0.1526, 0.1751, 0.1526, 0.1751, 0.1544, 0.1926, 0.1433, 0.1896, 0.1428, 0.1848, 0.2624, 0.2332, 0.2531, 0.1437, 0.302, 0.1394, 0.3135, 0.2489, 0.3135, 0.2489, 0.302, 0.1394, 0.3651, 0.1395, 0.3779, 0.2603, 0.3779, 0.2603, 0.3651, 0.1395, 0.4229, 0.1394, 0.4353, 0.2573, 0.4353, 0.2573, 0.4229, 0.1394, 0.4635, 0.1511, 0.4742, 0.2532, 0.4742, 0.2532, 0.4635, 0.1511, 0.4809, 0.1553, 0.4909, 0.2515, 0.4909, 0.2515, 0.4809, 0.1553, 0.5096, 0.1704, 0.5176, 0.2488, 0.5176, 0.2488, 0.5096, 0.1704, 0.538, 0.1921, 0.5438, 0.2492, 0.5438, 0.2492, 0.538, 0.1921, 0.5589, 0.2076, 0.5631, 0.2503, 0.5631, 0.2503, 0.5589, 0.2076, 0.5764, 0.2231, 0.5792, 0.2515, 0.5792, 0.2515, 0.5764, 0.2231, 0.5863, 0.2319, 0.5883, 0.2519, 0.5883, 0.2519, 0.5863, 0.2319, 0.5993, 0.2435, 0.6004, 0.2543, 0.6004, 0.2543, 0.5993, 0.2435, 0.6071, 0.2528, 0.6074, 0.256, 0.7025, 0.4072, 0.7093, 0.4425, 0.6894, 0.4293, 0.6869, 0.4161, 0.7495, 0.3812, 0.7651, 0.4626, 0.7467, 0.4572, 0.7343, 0.3926, 0.7343, 0.3926, 0.7467, 0.4572, 0.7283, 0.4516, 0.7181, 0.3982, 0.7181, 0.3982, 0.7283, 0.4516, 0.7093, 0.4425, 0.7025, 0.4072, 0.7789, 0.3531, 0.8006, 0.4667, 0.7919, 0.4665, 0.7705, 0.3547, 0.8859, 0.4691, 0.8612, 0.3396, 0.888, 0.3322, 0.9144, 0.4703, 0.8006, 0.4667, 0.7789, 0.3531, 0.8057, 0.3454, 0.8294, 0.4698, 0.8294, 0.4698, 0.8057, 0.3454, 0.8339, 0.3448, 0.8578, 0.4703, 0.8578, 0.4703, 0.8339, 0.3448, 0.8612, 0.3396, 0.8859, 0.4691, 0.9144, 0.4703, 0.888, 0.3322, 0.9099, 0.3306, 0.9365, 0.4698, 0.9365, 0.4698, 0.9099, 0.3306, 0.9311, 0.331, 0.9572, 0.468, 0.9572, 0.468, 0.9311, 0.331, 0.9423, 0.3381, 0.966, 0.4627, 0.966, 0.4627, 0.9423, 0.3381, 0.9577, 0.3559, 0.976, 0.4535, 0.976, 0.4535, 0.9577, 0.3559, 0.9669, 0.3641, 0.9817, 0.4435, 0.9817, 0.4435, 0.9669, 0.3641, 0.9769, 0.3771, 0.9878, 0.4362, 0.9878, 0.4362, 0.9769, 0.3771, 0.984, 0.387, 0.9919, 0.4298, 0.9919, 0.4298, 0.984, 0.387, 0.9911, 0.4006, 0.9937, 0.4146, 0.8465, 0.3216, 0.8563, 0.1664, 0.905, 0.1667, 0.8947, 0.3298, 0.7986, 0.3083, 0.8071, 0.1744, 0.8563, 0.1664, 0.8465, 0.3216, 0.8947, 0.3298, 0.905, 0.1667, 0.9274, 0.1666, 0.9172, 0.3281, 0.9172, 0.3281, 0.9274, 0.1666, 0.9567, 0.1664, 0.9466, 0.3267, 0.9466, 0.3267, 0.9567, 0.1664, 0.9721, 0.1714, 0.9626, 0.3232, 0.9626, 0.3232, 0.9721, 0.1714, 0.9846, 0.184, 0.9766, 0.3133, 0.9766, 0.3133, 0.9846, 0.184, 0.9959, 0.2054, 0.9927, 0.263, 0.9927, 0.263, 0.9959, 0.2054, 0.9994, 0.225, 0.9984, 0.2439, 0.708, 0.2154, 0.7048, 0.268, 0.6869, 0.2455, 0.6874, 0.238, 0.8071, 0.1744, 0.7986, 0.3083, 0.7797, 0.3029, 0.7876, 0.1777, 0.7876, 0.1777, 0.7797, 0.3029, 0.7607, 0.2991, 0.7679, 0.1838, 0.7679, 0.1838, 0.7607, 0.2991, 0.7419, 0.2906, 0.7481, 0.1925, 0.7481, 0.1925, 0.7419, 0.2906, 0.7233, 0.28, 0.7281, 0.2032, 0.7281, 0.2032, 0.7233, 0.28, 0.7048, 0.268, 0.708, 0.2154, 0.2533, 0.3751, 0.1596, 0.3524, 0.1626, 0.3216, 0.2621, 0.2878, 0.1596, 0.3524, 0.1526, 0.3445, 0.1543, 0.3275, 0.1626, 0.3216, 0.1526, 0.3445, 0.1428, 0.3351, 0.1432, 0.3303, 0.1543, 0.3275, 0.2621, 0.2878, 0.3131, 0.2724, 0.3021, 0.3793, 0.2533, 0.3751, 0.3131, 0.2724, 0.3775, 0.2612, 0.3653, 0.3792, 0.3021, 0.3793, 0.3775, 0.2612, 0.4349, 0.2641, 0.423, 0.3793, 0.3653, 0.3792, 0.4349, 0.2641, 0.4737, 0.2681, 0.4635, 0.3679, 0.423, 0.3793, 0.4737, 0.2681, 0.4905, 0.2698, 0.4809, 0.3638, 0.4635, 0.3679, 0.4905, 0.2698, 0.5172, 0.2724, 0.5095, 0.349, 0.4809, 0.3638, 0.5172, 0.2724, 0.5434, 0.272, 0.5379, 0.3279, 0.5095, 0.349, 0.5434, 0.272, 0.5627, 0.2709, 0.5587, 0.3128, 0.5379, 0.3279, 0.5627, 0.2709, 0.5788, 0.2697, 0.5761, 0.2976, 0.5587, 0.3128, 0.5788, 0.2697, 0.5879, 0.2693, 0.586, 0.2889, 0.5761, 0.2976, 0.5879, 0.2693, 0.5999, 0.2669, 0.5989, 0.2776, 0.586, 0.2889, 0.5999, 0.2669, 0.607, 0.2653, 0.6067, 0.2685, 0.5989, 0.2776, 0.6238, 0.5608, 0.6325, 0.5451, 0.6455, 0.5476, 0.6585, 0.5673, 0.5982, 0.6079, 0.6094, 0.5927, 0.673, 0.6047, 0.6783, 0.623, 0.6094, 0.5927, 0.615, 0.5764, 0.6675, 0.5863, 0.673, 0.6047, 0.615, 0.5764, 0.6238, 0.5608, 0.6585, 0.5673, 0.6675, 0.5863, 0.5706, 0.6374, 0.5722, 0.629, 0.6822, 0.6497, 0.6824, 0.6584, 0.6847, 0.7437, 0.6859, 0.7722, 0.55, 0.7466, 0.5572, 0.7197, 0.6824, 0.6584, 0.6854, 0.6873, 0.563, 0.6642, 0.5706, 0.6374, 0.6854, 0.6873, 0.6859, 0.7157, 0.5624, 0.6924, 0.563, 0.6642, 0.6859, 0.7157, 0.6847, 0.7437, 0.5572, 0.7197, 0.5624, 0.6924, 0.6859, 0.7722, 0.6854, 0.7943, 0.5484, 0.7685, 0.55, 0.7466, 0.6854, 0.7943, 0.6837, 0.815, 0.5487, 0.7896, 0.5484, 0.7685, 0.6837, 0.815, 0.6784, 0.8239, 0.5557, 0.8008, 0.5487, 0.7896, 0.6784, 0.8239, 0.6694, 0.8339, 0.5731, 0.816, 0.5557, 0.8008, 0.6694, 0.8339, 0.6595, 0.8396, 0.5813, 0.8252, 0.5731, 0.816, 0.6595, 0.8396, 0.6522, 0.8458, 0.594, 0.8351, 0.5813, 0.8252, 0.6522, 0.8458, 0.6459, 0.8499, 0.6038, 0.8422, 0.594, 0.8351, 0.6459, 0.8499, 0.6309, 0.8517, 0.6172, 0.8492, 0.6038, 0.8422, 0.7157, 0.6591, 0.7158, 0.653, 0.7379, 0.6528, 0.7379, 0.6589, 0.8352, 0.573, 0.8346, 0.5669, 0.8517, 0.5652, 0.8525, 0.5713, 0.5792, 0.8819, 0.5793, 0.8881, 0.5487, 0.8893, 0.5484, 0.8832, 0.7799, 0.6891, 0.7793, 0.6952, 0.7661, 0.6945, 0.7666, 0.6884, 0.9102, 0.5065, 0.9102, 0.5126, 0.8979, 0.5125, 0.8979, 0.5063, 0.6028, 0.8821, 0.6028, 0.8882, 0.5793, 0.8881, 0.5792, 0.8819, 0.6696, 0.9042, 0.6696, 0.9104, 0.6593, 0.9105, 0.6593, 0.9044, 0.6869, 0.7923, 0.693, 0.7924, 0.6931, 0.7956, 0.687, 0.7956, 0.6256, 0.8822, 0.6255, 0.8883, 0.6028, 0.8882, 0.6028, 0.8821, 0.8525, 0.5713, 0.8517, 0.5652, 0.8635, 0.563, 0.8645, 0.5691, 0.6473, 0.8823, 0.6471, 0.8885, 0.6255, 0.8883, 0.6256, 0.8822, 0.7666, 0.6884, 0.7661, 0.6945, 0.743, 0.6934, 0.7431, 0.6873, 0.9175, 0.5066, 0.9174, 0.5127, 0.9102, 0.5126, 0.9102, 0.5065, 0.6679, 0.8832, 0.6677, 0.8893, 0.6471, 0.8885, 0.6473, 0.8823, 0.6831, 0.9044, 0.683, 0.9105, 0.6696, 0.9104, 0.6696, 0.9042, 0.6869, 0.5912, 0.6869, 0.5851, 0.6954, 0.5851, 0.6954, 0.5912, 0.7431, 0.6873, 0.743, 0.6934, 0.7307, 0.6929, 0.7307, 0.6867, 0.7242, 0.679, 0.7242, 0.6851, 0.7006, 0.6853, 0.7004, 0.6792, 0.6984, 0.7273, 0.6986, 0.7334, 0.6871, 0.7335, 0.6869, 0.7274, 0.7004, 0.6792, 0.7006, 0.6853, 0.6873, 0.6859, 0.6869, 0.6798, 0.6869, 0.7173, 0.687, 0.7111, 0.7049, 0.7111, 0.7049, 0.7172, 0.7307, 0.6867, 0.7307, 0.6929, 0.7146, 0.6935, 0.7144, 0.6874, 0.7049, 0.7172, 0.7049, 0.7111, 0.7229, 0.7111, 0.7228, 0.7172, 0.6869, 0.6061, 0.6869, 0.6, 0.7833, 0.6002, 0.7834, 0.6063, 0.708, 0.7271, 0.7081, 0.7333, 0.6986, 0.7334, 0.6984, 0.7273, 0.7228, 0.7172, 0.7229, 0.7111, 0.74, 0.7111, 0.74, 0.7173, 0.74, 0.7173, 0.74, 0.7111, 0.7589, 0.7111, 0.759, 0.7173, 0.814, 0.4939, 0.8139, 0.5, 0.7089, 0.5028, 0.7086, 0.4966, 0.7144, 0.6874, 0.7146, 0.6935, 0.7026, 0.6943, 0.7022, 0.6881, 0.7156, 0.727, 0.7156, 0.7332, 0.7081, 0.7333, 0.708, 0.7271, 0.7451, 0.7274, 0.7447, 0.7335, 0.7308, 0.7329, 0.7309, 0.7268, 0.7086, 0.4966, 0.7089, 0.5028, 0.6988, 0.5039, 0.6983, 0.4978, 0.7022, 0.6881, 0.7026, 0.6943, 0.6875, 0.6952, 0.6869, 0.6891, 0.7837, 0.6797, 0.7835, 0.6859, 0.7644, 0.685, 0.7645, 0.6789, 0.7056, 0.7636, 0.7055, 0.7574, 0.716, 0.7574, 0.7162, 0.7636, 0.7309, 0.7268, 0.7308, 0.7329, 0.7156, 0.7332, 0.7156, 0.727, 0.7645, 0.6789, 0.7644, 0.685, 0.7453, 0.6849, 0.7453, 0.6787, 0.6869, 0.7636, 0.6871, 0.7574, 0.6918, 0.7574, 0.6918, 0.7636, 0.7453, 0.6787, 0.7453, 0.6849, 0.7242, 0.6851, 0.7242, 0.679, 0.6983, 0.4978, 0.6988, 0.5039, 0.6874, 0.5051, 0.6869, 0.4989, 0.5681, 0.9033, 0.5681, 0.8972, 0.6178, 0.8973, 0.6178, 0.9034, 0.6918, 0.7636, 0.6918, 0.7574, 0.7055, 0.7574, 0.7056, 0.7636, 0.6668, 0.8902, 0.6668, 0.8963, 0.6181, 0.8963, 0.6181, 0.8902, 0.7834, 0.6063, 0.7833, 0.6002, 0.8323, 0.6, 0.8324, 0.6061, 0.8674, 0.4962, 0.8672, 0.5023, 0.8139, 0.5, 0.814, 0.4939, 0.6178, 0.9034, 0.6178, 0.8973, 0.6667, 0.8972, 0.6667, 0.9033, 0.6181, 0.8902, 0.6181, 0.8963, 0.5682, 0.8963, 0.5682, 0.8902, 0.6869, 0.5984, 0.687, 0.5922, 0.7501, 0.593, 0.75, 0.5991, 0.7226, 0.5387, 0.7227, 0.5448, 0.714, 0.5448, 0.7139, 0.5387, 0.9328, 0.4989, 0.9324, 0.5051, 0.8672, 0.5023, 0.8674, 0.4962, 0.6001, 0.9042, 0.6001, 0.9104, 0.5708, 0.9107, 0.5708, 0.9045, 0.75, 0.5991, 0.7501, 0.593, 0.8078, 0.5929, 0.8078, 0.5991, 0.5708, 0.9045, 0.5708, 0.9107, 0.5484, 0.9109, 0.5484, 0.9048, 0.7444, 0.5062, 0.7444, 0.5123, 0.6869, 0.5127, 0.6869, 0.5066, 0.6869, 0.7022, 0.6869, 0.6961, 0.7095, 0.696, 0.7094, 0.7022, 0.8078, 0.5991, 0.8078, 0.5929, 0.8499, 0.5922, 0.85, 0.5984, 0.7094, 0.7022, 0.7095, 0.696, 0.7389, 0.696, 0.7389, 0.7022, 0.7834, 0.506, 0.7835, 0.5122, 0.7444, 0.5123, 0.7444, 0.5062, 0.6163, 0.9042, 0.6163, 0.9104, 0.6001, 0.9104, 0.6001, 0.9042, 0.6869, 0.5691, 0.6877, 0.563, 0.7054, 0.5653, 0.7047, 0.5714, 0.7389, 0.7022, 0.7389, 0.696, 0.7552, 0.696, 0.7552, 0.7022, 0.7793, 0.5913, 0.7793, 0.5852, 0.8071, 0.585, 0.8071, 0.5912, 0.8003, 0.506, 0.8003, 0.5121, 0.7835, 0.5122, 0.7834, 0.506, 0.7517, 0.5385, 0.7517, 0.5447, 0.7227, 0.5448, 0.7226, 0.5387, 0.6341, 0.9045, 0.6341, 0.9106, 0.6163, 0.9104, 0.6163, 0.9042, 0.6954, 0.5912, 0.6954, 0.5851, 0.7233, 0.585, 0.7233, 0.5912, 0.7047, 0.5714, 0.7054, 0.5653, 0.7374, 0.5687, 0.7369, 0.5748, 0.7552, 0.7022, 0.7552, 0.696, 0.7724, 0.6961, 0.7725, 0.7022, 0.7233, 0.5912, 0.7233, 0.585, 0.7515, 0.5853, 0.7515, 0.5914, 0.8271, 0.5059, 0.8271, 0.512, 0.8003, 0.5121, 0.8003, 0.506, 0.7515, 0.5914, 0.7515, 0.5853, 0.7793, 0.5852, 0.7793, 0.5913, 0.6585, 0.9048, 0.6582, 0.9109, 0.6341, 0.9106, 0.6341, 0.9045, 0.8367, 0.5383, 0.8367, 0.5444, 0.8081, 0.5445, 0.8081, 0.5383, 0.7369, 0.5748, 0.7374, 0.5687, 0.7727, 0.5698, 0.7727, 0.576, 0.7996, 0.645, 0.799, 0.6511, 0.7462, 0.6481, 0.7462, 0.642, 0.8081, 0.5383, 0.8081, 0.5445, 0.7801, 0.5445, 0.7801, 0.5384, 0.8533, 0.506, 0.8533, 0.5121, 0.8271, 0.512, 0.8271, 0.5059, 0.7261, 0.6426, 0.7262, 0.6488, 0.7074, 0.6496, 0.707, 0.6434, 0.7801, 0.5384, 0.7801, 0.5445, 0.7517, 0.5447, 0.7517, 0.5385, 0.707, 0.6434, 0.7074, 0.6496, 0.6875, 0.6511, 0.6869, 0.645, 0.7727, 0.576, 0.7727, 0.5698, 0.7984, 0.5697, 0.7987, 0.5759, 0.7462, 0.642, 0.7462, 0.6481, 0.7262, 0.6488, 0.7261, 0.6426, 0.8727, 0.5062, 0.8727, 0.5123, 0.8533, 0.5121, 0.8533, 0.506, 0.6945, 0.7806, 0.6944, 0.7868, 0.6869, 0.7868, 0.6869, 0.7806, 0.6869, 0.6581, 0.6871, 0.6519, 0.7158, 0.653, 0.7157, 0.6591, 0.7987, 0.5759, 0.7984, 0.5697, 0.8215, 0.5679, 0.822, 0.5741, 0.5682, 0.8902, 0.5682, 0.8963, 0.5484, 0.8963, 0.5484, 0.8902, 0.8071, 0.5912, 0.8071, 0.585, 0.8291, 0.5851, 0.8291, 0.5912, 0.8888, 0.5063, 0.8888, 0.5124, 0.8727, 0.5123, 0.8727, 0.5062, 0.5484, 0.9033, 0.5484, 0.8972, 0.5681, 0.8972, 0.5681, 0.9033, 0.8588, 0.5386, 0.8588, 0.5447, 0.8367, 0.5444, 0.8367, 0.5383, 0.78, 0.6583, 0.7799, 0.6522, 0.7993, 0.6519, 0.7994, 0.6581, 0.822, 0.5741, 0.8215, 0.5679, 0.8346, 0.5669, 0.8352, 0.573, 0.7594, 0.6586, 0.7593, 0.6525, 0.7799, 0.6522, 0.78, 0.6583, 0.8291, 0.5912, 0.8291, 0.5851, 0.8502, 0.5851, 0.8502, 0.5912, 0.8979, 0.5063, 0.8979, 0.5125, 0.8888, 0.5124, 0.8888, 0.5063, 0.7379, 0.6589, 0.7379, 0.6528, 0.7593, 0.6525, 0.7594, 0.6586, 0.8796, 0.5388, 0.8796, 0.545, 0.8588, 0.5447, 0.8588, 0.5386, 0.687, 0.545, 0.6869, 0.5388, 0.7139, 0.5387, 0.714, 0.5448, 0.7495, 0.3812, 0.7705, 0.3547, 0.7919, 0.4665, 0.7651, 0.4626, 0.6869, 0.7504, 0.7205, 0.7504, 0.7207, 0.7566, 0.6869, 0.7566, 0.5982, 0.6079, 0.6783, 0.623, 0.6822, 0.6497, 0.5722, 0.629])
me_plane_001.use_paint_bone_selection = False
me_plane_001.use_paint_mask = True
me_plane_001.update()
arm_armature = bpy.data.armatures.new('Armature')  # bones are not reproduced

# ---- objects
ob_empty = bpy.data.objects.new('Empty', None)
ob_fangs = bpy.data.objects.new('Fangs', me_plane_001)
ob_armature = bpy.data.objects.new('Armature', arm_armature)

# ---- transforms, parenting, visibility, modifiers, constraints
ob_empty.location = (0.0, 5.359, 0.0)
ob_empty.rotation_euler = (1.571, -0.0, -0.0)
ob_empty.empty_display_type = 'IMAGE'
ob_empty.empty_display_size = 5.0
ob_fangs.parent = ob_armature
ob_fangs.matrix_parent_inverse = Matrix(((1.0, -0.0, -0.0, -0.0), (-0.0, 1.0, 0.0, 0.915), (-0.0, -0.0, 1.0, -0.0), (-0.0, 0.0, -0.0, 1.0)))
ob_fangs.location = (0.0, 0.0, 1.011)
_vg = ob_fangs.vertex_groups.new(name='BottomJaw')
for _i, _w in zip([200, 201, 202, 203, 204, 205, 206, 207, 208, 209, 210, 211, 212, 213, 214, 215, 216, 217, 218, 219, 220, 221, 222, 223, 224, 225, 226, 227, 228, 229, 230, 231, 232, 233, 234, 235, 236, 237, 238, 239, 240, 241, 242, 243, 244, 245, 246, 247, 248, 249, 250, 251, 252, 253, 254, 255, 256, 257, 258, 259, 260, 261, 262, 263, 264, 265, 266, 267, 268, 269, 270, 271, 272, 273, 274, 275, 276, 277, 278, 279, 280, 281, 282, 283, 284, 285, 286, 287, 288, 289, 290, 291, 292, 293, 294, 295, 296, 297, 298, 299, 300, 301, 302, 303, 304, 305, 306, 307, 308, 309, 310, 311, 312, 313, 314, 315, 316, 317, 318, 319, 320, 321, 322, 323, 324, 325, 326, 327, 328, 329, 330, 331, 332, 333, 334, 335, 336, 337, 338, 339, 340, 341, 342, 343, 344, 345, 346, 347, 348, 349, 350, 351, 352, 353, 354, 355, 356, 357, 358, 359, 360, 361, 362, 363, 364, 365, 366, 367, 368, 369, 370, 371, 372, 373, 374, 375, 376, 377, 378, 379, 380, 381, 382, 383, 384, 385, 386, 387, 388, 389, 390, 391, 392, 393, 394, 395, 396, 397, 398, 399], [1.0, 0.9934, 1.0, 0.9995, 1.0, 0.9978, 1.0, 0.9997, 1.0, 0.9996, 1.0, 0.9997, 1.0, 1.0, 1.0, 1.0, 1.0, 1.0, 1.0, 1.0, 1.0, 1.0, 1.0, 1.0, 1.0, 1.0, 0.9746, 0.9811, 0.9863, 0.9903, 1.0, 1.0, 1.0, 1.0, 1.0, 1.0, 1.0, 1.0, 1.0, 1.0, 1.0, 1.0, 1.0, 1.0, 1.0, 1.0, 1.0, 1.0, 1.0, 1.0, 1.0, 1.0, 1.0, 1.0, 1.0, 1.0, 1.0, 1.0, 1.0, 1.0, 1.0, 1.0, 1.0, 1.0, 1.0, 1.0, 1.0, 1.0, 1.0, 1.0, 1.0, 1.0, 1.0, 1.0, 1.0, 1.0, 1.0, 1.0, 1.0, 1.0, 1.0, 1.0, 1.0, 1.0, 1.0, 1.0, 1.0, 0.9977, 1.0, 1.0, 1.0, 1.0, 1.0, 1.0, 1.0, 1.0, 1.0, 1.0, 1.0, 1.0, 1.0, 1.0, 1.0, 1.0, 1.0, 1.0, 1.0, 1.0, 1.0, 1.0, 1.0, 1.0, 1.0, 0.9997, 1.0, 0.9999, 1.0, 0.9999, 1.0, 1.0, 1.0, 1.0, 1.0, 1.0, 1.0, 1.0, 1.0, 1.0, 1.0, 1.0, 1.0, 1.0, 1.0, 1.0, 1.0, 1.0, 1.0, 1.0, 1.0, 1.0, 1.0, 1.0, 1.0, 1.0, 1.0, 1.0, 1.0, 1.0, 1.0, 0.9999, 1.0, 0.9998, 1.0, 1.0, 1.0, 0.9999, 1.0, 1.0, 1.0, 1.0, 0.9989, 0.9985, 1.0, 1.0, 1.0, 1.0, 1.0, 1.0, 1.0, 1.0, 1.0, 1.0, 1.0, 1.0, 1.0, 1.0, 1.0, 1.0, 1.0, 1.0, 1.0, 1.0, 1.0, 1.0, 1.0, 1.0, 1.0, 1.0, 1.0, 1.0, 1.0, 1.0, 1.0, 1.0, 1.0, 1.0, 1.0, 1.0, 1.0, 1.0]): _vg.add([_i], _w, 'REPLACE')
_vg = ob_fangs.vertex_groups.new(name='TopJaw')
for _i, _w in zip([0, 1, 2, 3, 4, 5, 6, 7, 8, 9, 10, 11, 12, 13, 14, 15, 16, 17, 18, 19, 20, 21, 22, 23, 24, 25, 26, 27, 28, 29, 30, 31, 32, 33, 34, 35, 36, 37, 38, 39, 40, 41, 42, 43, 44, 45, 46, 47, 48, 49, 50, 51, 52, 53, 54, 55, 56, 57, 58, 59, 60, 61, 62, 63, 64, 65, 66, 67, 68, 69, 70, 71, 72, 73, 74, 75, 76, 77, 78, 79, 80, 81, 82, 83, 84, 85, 86, 87, 88, 89, 90, 91, 92, 93, 94, 95, 96, 97, 98, 99, 100, 101, 102, 103, 104, 105, 106, 107, 108, 109, 110, 111, 112, 113, 114, 115, 116, 117, 118, 119, 120, 121, 122, 123, 124, 125, 126, 127, 128, 129, 130, 131, 132, 133, 134, 135, 136, 137, 138, 139, 140, 141, 142, 143, 144, 145, 146, 147, 148, 149, 150, 151, 152, 153, 154, 155, 156, 157, 158, 159, 160, 161, 162, 163, 164, 165, 166, 167, 168, 169, 170, 171, 172, 173, 174, 175, 176, 177, 178, 179, 180, 181, 182, 183, 184, 185, 186, 187, 188, 189, 190, 191, 192, 193, 194, 195, 196, 197, 198, 199], [1.0, 1.0, 1.0, 1.0, 1.0, 1.0, 1.0, 1.0, 1.0, 1.0, 1.0, 1.0, 1.0, 1.0, 1.0, 1.0, 1.0, 1.0, 1.0, 1.0, 1.0, 1.0, 1.0, 1.0, 1.0, 1.0, 1.0, 1.0, 1.0, 1.0, 1.0, 1.0, 1.0, 1.0, 1.0, 1.0, 1.0, 1.0, 1.0, 1.0, 1.0, 1.0, 1.0, 1.0, 1.0, 1.0, 1.0, 1.0, 1.0, 1.0, 1.0, 1.0, 1.0, 1.0, 1.0, 1.0, 1.0, 1.0, 1.0, 1.0, 1.0, 1.0, 1.0, 1.0, 1.0, 1.0, 1.0, 1.0, 1.0, 1.0, 1.0, 1.0, 1.0, 1.0, 1.0, 1.0, 1.0, 1.0, 1.0, 1.0, 1.0, 1.0, 1.0, 1.0, 1.0, 1.0, 1.0, 1.0, 1.0, 1.0, 1.0, 1.0, 1.0, 1.0, 1.0, 1.0, 1.0, 1.0, 1.0, 1.0, 1.0, 1.0, 1.0, 1.0, 1.0, 1.0, 1.0, 1.0, 1.0, 1.0, 1.0, 1.0, 1.0, 1.0, 1.0, 1.0, 1.0, 1.0, 1.0, 1.0, 1.0, 1.0, 1.0, 1.0, 1.0, 1.0, 1.0, 1.0, 1.0, 1.0, 1.0, 1.0, 1.0, 1.0, 1.0, 1.0, 1.0, 1.0, 1.0, 1.0, 1.0, 1.0, 1.0, 1.0, 1.0, 1.0, 1.0, 1.0, 1.0, 0.9998, 1.0, 0.9991, 1.0, 0.9979, 1.0, 0.996, 0.9999, 0.9967, 0.9999, 0.9949, 0.9998, 0.9934, 1.0, 1.0, 1.0, 1.0, 1.0, 1.0, 1.0, 1.0, 1.0, 1.0, 1.0, 1.0, 1.0, 1.0, 1.0, 1.0, 1.0, 1.0, 1.0, 1.0, 1.0, 1.0, 1.0, 1.0, 1.0, 1.0, 1.0, 1.0, 1.0, 1.0, 1.0, 1.0, 1.0, 1.0, 1.0, 1.0, 1.0, 1.0]): _vg.add([_i], _w, 'REPLACE')
_m = ob_fangs.modifiers.new('Mirror', 'MIRROR')
_m = ob_fangs.modifiers.new('Armature', 'ARMATURE')
_m.object = ob_armature
ob_armature.location = (0.0, -0.915, 0.0)
ob_armature.show_in_front = True

# ---- collection membership
col_collection.objects.link(ob_empty)
col_collection.objects.link(ob_fangs)
col_collection.objects.link(ob_armature)

# ---- scene / render settings (as saved in the file)
scene.frame_start = 1; scene.frame_end = 70; scene.frame_set(4)
scene.render.engine = 'BLENDER_EEVEE_NEXT'
scene.render.fps = 60
scene.cycles.sampling_pattern = 'TABULATED_SOBOL'
bpy.context.view_layer.update()

# ---- added for rendering (the .blend has no active camera and no usable light): camera, sun
cam_auto = bpy.data.cameras.new('AutoCamera')
cam_auto.lens = 50.0
cam_auto.sensor_width = 36.0
cam_auto.clip_end = 1000.0
ob_auto_camera = bpy.data.objects.new('AutoCamera', cam_auto)
scene.collection.objects.link(ob_auto_camera)
ob_auto_camera.location = (4.40216, -5.43594, 4.84416)
ob_auto_camera.rotation_euler = (1.09748, -7.21219e-08, 0.694738)
scene.camera = ob_auto_camera
light_auto_sun = bpy.data.lights.new('AutoSun', 'SUN')
light_auto_sun.energy = 3.0
light_auto_sun.angle = 0.0523599
ob_auto_sun = bpy.data.objects.new('AutoSun', light_auto_sun)
scene.collection.objects.link(ob_auto_sun)
ob_auto_sun.rotation_euler = (0.872665, 0.174533, 0.523599)
bpy.context.view_layer.update()
